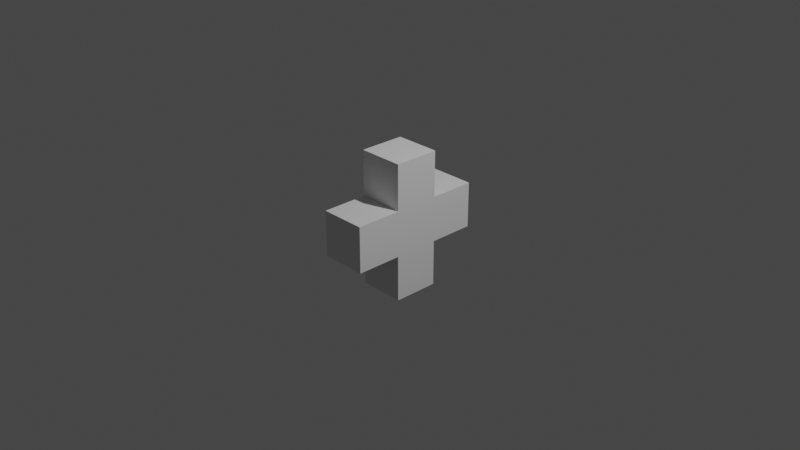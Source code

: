 # Source: healthCross.blend  (saved by Blender 2.82.7; exported with 4.5.12 LTS)
import bpy
from mathutils import Matrix  # noqa: F401  (used for matrix-valued properties, if any)

bpy.ops.wm.read_factory_settings(use_empty=True)
scene = bpy.context.scene
scene.name = 'Scene'

# ---- collections
col_collection = bpy.data.collections.new('Collection'); scene.collection.children.link(col_collection)

# ---- world
world_world = bpy.data.worlds.new('World'); scene.world = world_world
world_world.use_nodes = True; world_world.node_tree.nodes.clear()
_N = world_world.node_tree.nodes; _L = world_world.node_tree.links
n0 = _N.new('ShaderNodeOutputWorld'); n0.name = 'World Output'; n0.location = (300, 300)
n1 = _N.new('ShaderNodeBackground'); n1.name = 'Background'; n1.location = (10, 300)
n1.inputs[0].default_value = (0.05088, 0.05088, 0.05088, 1.0)
_L.new(n1.outputs[0], n0.inputs[0])
n0.is_active_output = True
world_world.color = (0.05088, 0.05088, 0.05088)
world_world.use_sun_shadow = False
world_world.sun_shadow_jitter_overblur = 0.0

# ---- cameras
cam_camera = bpy.data.cameras.new('Camera')
cam_camera.clip_end = 100.0
cam_camera.ortho_scale = 7.314

# ---- lights
light_light = bpy.data.lights.new('Light', 'POINT')
light_light.transmission_factor = 0.0
light_light.energy = 1000.0
light_light.shadow_soft_size = 0.1
light_light.shadow_maximum_resolution = 0.006
light_light.use_absolute_resolution = True

# ---- meshes
me_cube_002 = bpy.data.meshes.new('Cube.002')
me_cube_002.from_pydata([(-0.25, -0.25, -0.25), (-0.25, -0.25, 0.25), (-0.25, 0.25, -0.25), (-0.25, 0.25, 0.25), (0.25, -0.25, -0.25), (0.25, -0.25, 0.25), (0.25, 0.25, -0.25), (0.25, 0.25, 0.25), (-0.25, -0.75, -0.25), (-0.25, -0.75, 0.25), (0.25, -0.75, -0.25), (0.25, -0.75, 0.25), (-0.25, 0.75, -0.25), (-0.25, 0.75, 0.25), (0.25, 0.75, -0.25), (0.25, 0.75, 0.25), (-0.25, -0.25, 0.75), (-0.25, 0.25, 0.75), (0.25, -0.25, 0.75), (0.25, 0.25, 0.75), (-0.25, -0.25, -0.75), (-0.25, 0.25, -0.75), (0.25, -0.25, -0.75), (0.25, 0.25, -0.75)], [], [(0, 1, 3, 2), (7, 6, 14, 15), (6, 7, 5, 4), (1, 0, 8, 9), (4, 0, 20, 22), (5, 7, 19, 18), (10, 11, 9, 8), (0, 4, 10, 8), (5, 1, 9, 11), (4, 5, 11, 10), (12, 13, 15, 14), (6, 2, 12, 14), (3, 7, 15, 13), (2, 3, 13, 12), (19, 17, 16, 18), (3, 1, 16, 17), (1, 5, 18, 16), (7, 3, 17, 19), (21, 23, 22, 20), (2, 6, 23, 21), (0, 2, 21, 20), (6, 4, 22, 23)])
_uv = me_cube_002.uv_layers.new(name='UVMap')
_uv.uv.foreach_set('vector', [0.375, 0.0, 0.625, 0.0, 0.625, 0.25, 0.375, 0.25, 0.625, 0.5, 0.375, 0.5, 0.375, 0.5, 0.625, 0.5, 0.375, 0.5, 0.625, 0.5, 0.625, 0.75, 0.375, 0.75, 0.625, 0.0, 0.375, 0.0, 0.375, 0.0, 0.625, 0.0, 0.375, 0.75, 0.125, 0.75, 0.125, 0.75, 0.375, 0.75, 0.625, 0.75, 0.625, 0.5, 0.625, 0.5, 0.625, 0.75, 0.375, 0.75, 0.625, 0.75, 0.625, 1.0, 0.375, 1.0, 0.125, 0.75, 0.375, 0.75, 0.375, 0.75, 0.125, 0.75, 0.625, 0.75, 0.875, 0.75, 0.875, 0.75, 0.625, 0.75, 0.375, 0.75, 0.625, 0.75, 0.625, 0.75, 0.375, 0.75, 0.375, 0.25, 0.625, 0.25, 0.625, 0.5, 0.375, 0.5, 0.375, 0.5, 0.125, 0.5, 0.125, 0.5, 0.375, 0.5, 0.875, 0.5, 0.625, 0.5, 0.625, 0.5, 0.875, 0.5, 0.375, 0.25, 0.625, 0.25, 0.625, 0.25, 0.375, 0.25, 0.625, 0.5, 0.875, 0.5, 0.875, 0.75, 0.625, 0.75, 0.625, 0.25, 0.625, 0.0, 0.625, 0.0, 0.625, 0.25, 0.875, 0.75, 0.625, 0.75, 0.625, 0.75, 0.875, 0.75, 0.625, 0.5, 0.875, 0.5, 0.875, 0.5, 0.625, 0.5, 0.125, 0.5, 0.375, 0.5, 0.375, 0.75, 0.125, 0.75, 0.125, 0.5, 0.375, 0.5, 0.375, 0.5, 0.125, 0.5, 0.375, 0.0, 0.375, 0.25, 0.375, 0.25, 0.375, 0.0, 0.375, 0.5, 0.375, 0.75, 0.375, 0.75, 0.375, 0.5])
me_cube_002.use_remesh_fix_poles = True
me_cube_002.use_remesh_preserve_attributes = False
me_cube_002.use_mirror_vertex_groups = False
me_cube_002.update()

# ---- objects
ob_health_cross = bpy.data.objects.new('Health Cross', me_cube_002)
ob_light = bpy.data.objects.new('Light', light_light)
ob_camera = bpy.data.objects.new('Camera', cam_camera)

# ---- transforms, parenting, visibility, modifiers, constraints
ob_health_cross.location = (0.0, 0.0, 0.0)
ob_health_cross.lineart.crease_threshold = 0.0
ob_light.location = (4.076, 1.005, 5.904)
ob_light.rotation_euler = (0.6503, 0.05522, 1.866)
ob_light.lock_rotations_4d = False
ob_light.empty_display_type = 'ARROWS'
ob_light.color = (0.0, 0.0, 0.0, 0.0)
ob_light.lineart.crease_threshold = 0.0
ob_camera.location = (7.359, -6.926, 4.958)
ob_camera.rotation_euler = (1.109, 0.0, 0.8149)
ob_camera.lock_rotations_4d = False
ob_camera.empty_display_type = 'ARROWS'
ob_camera.color = (0.0, 0.0, 0.0, 0.0)
ob_camera.display_type = 'WIRE'
ob_camera.lineart.crease_threshold = 0.0

# ---- collection membership
scene.collection.objects.link(ob_health_cross)
col_collection.objects.link(ob_light)
col_collection.objects.link(ob_camera)

# ---- scene / render settings (as saved in the file)
scene.camera = ob_camera
scene.frame_start = 1; scene.frame_end = 250; scene.frame_set(5)
scene.render.engine = 'BLENDER_EEVEE_NEXT'
scene.cycles.use_denoising = False
scene.cycles.samples = 128
scene.cycles.sampling_pattern = 'TABULATED_SOBOL'
scene.cycles.use_adaptive_sampling = False
scene.cycles.use_light_tree = False
scene.view_settings.view_transform = 'Filmic'
bpy.context.view_layer.update()
